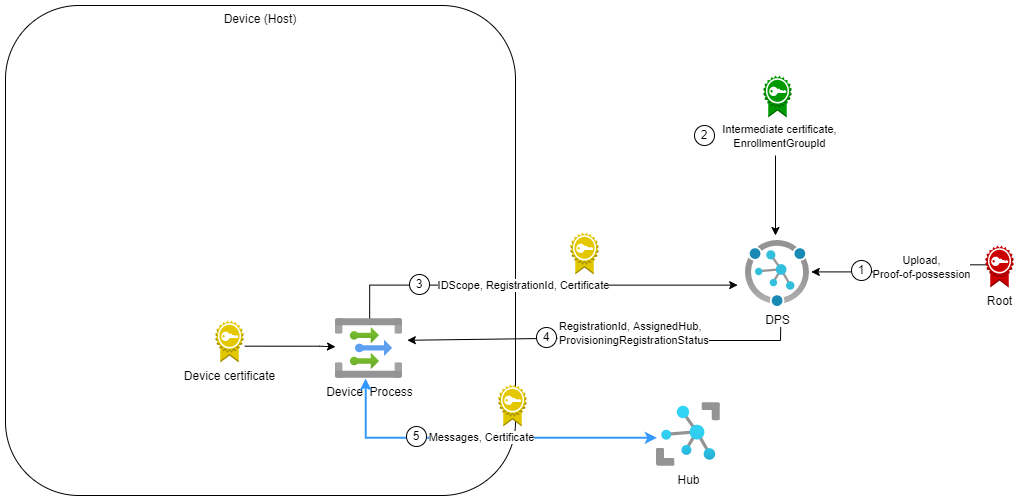

The diagram above was exported from draw.io. Its source (the exported page's mxGraphModel, read from the mxfile embedded in the PNG):
<mxGraphModel dx="2127" dy="640" grid="1" gridSize="10" guides="1" tooltips="1" connect="1" arrows="1" fold="1" page="1" pageScale="1" pageWidth="850" pageHeight="1100" math="0" shadow="0">
  <root>
    <mxCell id="0" />
    <mxCell id="1" parent="0" />
    <mxCell id="2" value="" style="endArrow=none;html=1;rounded=0;exitX=0.553;exitY=1.124;exitDx=0;exitDy=0;exitPerimeter=0;" edge="1" source="5" target="20" parent="1">
      <mxGeometry width="50" height="50" relative="1" as="geometry">
        <mxPoint x="785.3919999999998" y="459.18399999999997" as="sourcePoint" />
        <mxPoint x="640" y="485" as="targetPoint" />
        <Array as="points">
          <mxPoint x="785" y="485" />
          <mxPoint x="670" y="485" />
        </Array>
      </mxGeometry>
    </mxCell>
    <mxCell id="3" value="Device (Host)" style="rounded=1;whiteSpace=wrap;html=1;verticalAlign=top;" vertex="1" parent="1">
      <mxGeometry x="10" y="150" width="510" height="490" as="geometry" />
    </mxCell>
    <mxCell id="4" value="&lt;div&gt;Hub&lt;/div&gt;" style="aspect=fixed;html=1;points=[];align=center;image;fontSize=12;image=img/lib/azure2/iot/IoT_Hub.svg;" vertex="1" parent="1">
      <mxGeometry x="661" y="547" width="64" height="64" as="geometry" />
    </mxCell>
    <mxCell id="5" value="DPS" style="aspect=fixed;html=1;points=[];align=center;image;fontSize=12;image=img/lib/azure2/iot/Device_Provisioning_Services.svg;" vertex="1" parent="1">
      <mxGeometry x="750" y="385" width="64" height="66" as="geometry" />
    </mxCell>
    <mxCell id="6" value="IDScope, RegistrationId, Certificate" style="edgeStyle=orthogonalEdgeStyle;rounded=0;orthogonalLoop=1;jettySize=auto;html=1;exitX=0.51;exitY=0.03;exitDx=0;exitDy=0;exitPerimeter=0;entryX=-0.122;entryY=0.676;entryDx=0;entryDy=0;entryPerimeter=0;" edge="1" source="7" target="5" parent="1">
      <mxGeometry x="-0.0625" relative="1" as="geometry">
        <mxPoint x="680" y="628" as="targetPoint" />
        <mxPoint x="604.8" y="499.4000000000001" as="sourcePoint" />
        <Array as="points">
          <mxPoint x="374" y="430" />
        </Array>
        <mxPoint as="offset" />
      </mxGeometry>
    </mxCell>
    <mxCell id="7" value="Device&amp;nbsp; Process" style="aspect=fixed;html=1;points=[];align=center;image;fontSize=12;image=img/lib/azure2/integration/Event_Grid_Topics.svg;" vertex="1" parent="1">
      <mxGeometry x="340" y="463" width="67" height="60" as="geometry" />
    </mxCell>
    <mxCell id="8" value="" style="endArrow=classic;html=1;rounded=0;fontColor=#000000;entryX=0;entryY=0.472;entryDx=0;entryDy=0;entryPerimeter=0;exitX=0.975;exitY=0.941;exitDx=0;exitDy=0;exitPerimeter=0;edgeStyle=orthogonalEdgeStyle;" edge="1" target="7" parent="1">
      <mxGeometry width="50" height="50" relative="1" as="geometry">
        <mxPoint x="249.32499999999982" y="490.6779999999999" as="sourcePoint" />
        <mxPoint x="212.46699029126216" y="438" as="targetPoint" />
        <Array as="points">
          <mxPoint x="324" y="491" />
        </Array>
      </mxGeometry>
    </mxCell>
    <mxCell id="9" value="Device certificate" style="outlineConnect=0;dashed=0;verticalLabelPosition=bottom;verticalAlign=top;align=center;html=1;shape=mxgraph.aws3.certificate;fillColor=#e3c800;strokeColor=#B09500;fontColor=#000000;" vertex="1" parent="1">
      <mxGeometry x="220" y="465" width="28" height="42" as="geometry" />
    </mxCell>
    <mxCell id="10" value="2" style="ellipse;whiteSpace=wrap;html=1;aspect=fixed;" vertex="1" parent="1">
      <mxGeometry x="699" y="270" width="20" height="20" as="geometry" />
    </mxCell>
    <mxCell id="11" value="3" style="ellipse;whiteSpace=wrap;html=1;aspect=fixed;" vertex="1" parent="1">
      <mxGeometry x="414" y="419" width="20" height="20" as="geometry" />
    </mxCell>
    <mxCell id="12" style="edgeStyle=orthogonalEdgeStyle;rounded=0;orthogonalLoop=1;jettySize=auto;html=1;exitX=0;exitY=0.46;exitDx=0;exitDy=0;exitPerimeter=0;entryX=1.028;entryY=0.476;entryDx=0;entryDy=0;entryPerimeter=0;" edge="1" source="14" target="5" parent="1">
      <mxGeometry relative="1" as="geometry" />
    </mxCell>
    <mxCell id="13" value="Upload,&lt;br&gt;Proof-of-possession" style="edgeLabel;html=1;align=center;verticalAlign=middle;resizable=0;points=[];" vertex="1" connectable="0" parent="12">
      <mxGeometry x="0.2064" y="-2" relative="1" as="geometry">
        <mxPoint x="37" y="-3" as="offset" />
      </mxGeometry>
    </mxCell>
    <mxCell id="14" value="Root" style="outlineConnect=0;dashed=0;verticalLabelPosition=bottom;verticalAlign=top;align=center;html=1;shape=mxgraph.aws3.certificate;fillColor=#CC0000;gradientColor=none;" vertex="1" parent="1">
      <mxGeometry x="990" y="390" width="28" height="42" as="geometry" />
    </mxCell>
    <mxCell id="15" value="Intermediate certificate,&lt;br&gt;EnrollmentGroupId" style="edgeLabel;html=1;align=center;verticalAlign=middle;resizable=0;points=[];" vertex="1" connectable="0" parent="1">
      <mxGeometry x="842" y="440" as="geometry">
        <mxPoint x="-59" y="-160" as="offset" />
      </mxGeometry>
    </mxCell>
    <mxCell id="16" value="1" style="ellipse;whiteSpace=wrap;html=1;aspect=fixed;" vertex="1" parent="1">
      <mxGeometry x="856" y="405" width="20" height="20" as="geometry" />
    </mxCell>
    <mxCell id="17" value="Messages, Certificate" style="edgeStyle=orthogonalEdgeStyle;rounded=0;orthogonalLoop=1;jettySize=auto;html=1;entryX=0.005;entryY=0.552;entryDx=0;entryDy=0;entryPerimeter=0;exitX=0.45;exitY=1;exitDx=0;exitDy=0;exitPerimeter=0;startArrow=classic;startFill=1;endArrow=classic;endFill=1;strokeWidth=2;strokeColor=#3399FF;" edge="1" source="7" target="4" parent="1">
      <mxGeometry relative="1" as="geometry" />
    </mxCell>
    <mxCell id="18" value="" style="endArrow=classic;html=1;rounded=0;entryX=1.072;entryY=0.363;entryDx=0;entryDy=0;entryPerimeter=0;startArrow=none;" edge="1" source="20" target="7" parent="1">
      <mxGeometry width="50" height="50" relative="1" as="geometry">
        <mxPoint x="670" y="550" as="sourcePoint" />
        <mxPoint x="510" y="370" as="targetPoint" />
        <Array as="points" />
      </mxGeometry>
    </mxCell>
    <mxCell id="19" value="4" style="ellipse;whiteSpace=wrap;html=1;aspect=fixed;" vertex="1" parent="1">
      <mxGeometry x="541" y="472" width="20" height="20" as="geometry" />
    </mxCell>
    <mxCell id="20" value="&lt;span style=&quot;color: rgb(0, 0, 0); font-family: Helvetica; font-size: 11px; font-style: normal; font-variant-ligatures: normal; font-variant-caps: normal; font-weight: 400; letter-spacing: normal; orphans: 2; text-align: center; text-indent: 0px; text-transform: none; widows: 2; word-spacing: 0px; -webkit-text-stroke-width: 0px; background-color: rgb(255, 255, 255); text-decoration-thickness: initial; text-decoration-style: initial; text-decoration-color: initial; float: none; display: inline !important;&quot;&gt;RegistrationId, AssignedHub,&lt;/span&gt;&lt;br style=&quot;color: rgb(0, 0, 0); font-family: Helvetica; font-size: 11px; font-style: normal; font-variant-ligatures: normal; font-variant-caps: normal; font-weight: 400; letter-spacing: normal; orphans: 2; text-align: center; text-indent: 0px; text-transform: none; widows: 2; word-spacing: 0px; -webkit-text-stroke-width: 0px; text-decoration-thickness: initial; text-decoration-style: initial; text-decoration-color: initial;&quot;&gt;&lt;span style=&quot;color: rgb(0, 0, 0); font-family: Helvetica; font-size: 11px; font-style: normal; font-variant-ligatures: normal; font-variant-caps: normal; font-weight: 400; letter-spacing: normal; orphans: 2; text-align: center; text-indent: 0px; text-transform: none; widows: 2; word-spacing: 0px; -webkit-text-stroke-width: 0px; background-color: rgb(255, 255, 255); text-decoration-thickness: initial; text-decoration-style: initial; text-decoration-color: initial; float: none; display: inline !important;&quot;&gt;ProvisioningRegistrationStatus&lt;/span&gt;" style="text;whiteSpace=wrap;html=1;" vertex="1" parent="1">
      <mxGeometry x="562" y="457" width="122" height="50" as="geometry" />
    </mxCell>
    <mxCell id="21" value="" style="outlineConnect=0;dashed=0;verticalLabelPosition=bottom;verticalAlign=top;align=center;html=1;shape=mxgraph.aws3.certificate;fillColor=#e3c800;strokeColor=#B09500;fontColor=#000000;" vertex="1" parent="1">
      <mxGeometry x="575" y="377" width="28" height="42" as="geometry" />
    </mxCell>
    <mxCell id="22" value="5" style="ellipse;whiteSpace=wrap;html=1;aspect=fixed;" vertex="1" parent="1">
      <mxGeometry x="411" y="571" width="20" height="20" as="geometry" />
    </mxCell>
    <mxCell id="23" value="" style="outlineConnect=0;dashed=0;verticalLabelPosition=bottom;verticalAlign=top;align=center;html=1;shape=mxgraph.aws3.certificate;fillColor=#009900;gradientColor=none;" vertex="1" parent="1">
      <mxGeometry x="768" y="220" width="28" height="42" as="geometry" />
    </mxCell>
    <mxCell id="24" value="" style="endArrow=classic;html=1;rounded=0;" edge="1" parent="1">
      <mxGeometry width="50" height="50" relative="1" as="geometry">
        <mxPoint x="780" y="300" as="sourcePoint" />
        <mxPoint x="780" y="380" as="targetPoint" />
      </mxGeometry>
    </mxCell>
    <mxCell id="25" value="" style="outlineConnect=0;dashed=0;verticalLabelPosition=bottom;verticalAlign=top;align=center;html=1;shape=mxgraph.aws3.certificate;fillColor=#e3c800;strokeColor=#B09500;fontColor=#000000;" vertex="1" parent="1">
      <mxGeometry x="503" y="529" width="28" height="42" as="geometry" />
    </mxCell>
  </root>
</mxGraphModel>